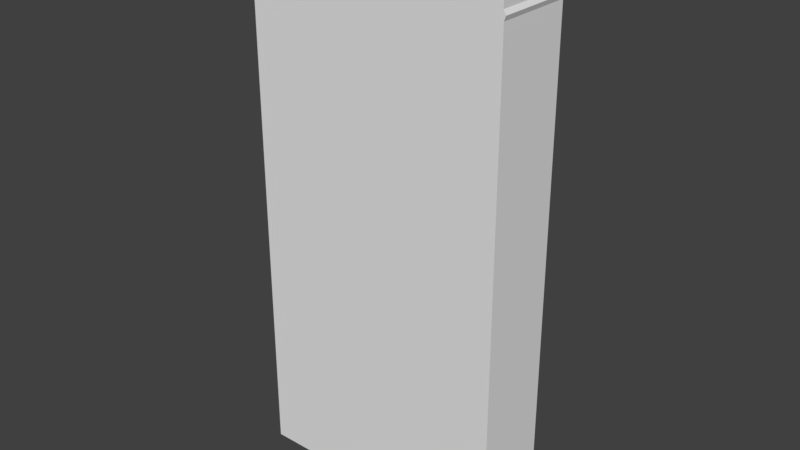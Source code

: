# Source: platform.blend  (saved by Blender 2.78.0; exported with 4.5.12 LTS)
import bpy
from mathutils import Matrix  # noqa: F401  (used for matrix-valued properties, if any)

bpy.ops.wm.read_factory_settings(use_empty=True)
scene = bpy.context.scene
scene.name = 'Scene'

# ---- collections
col_collection_1 = bpy.data.collections.new('Collection 1'); scene.collection.children.link(col_collection_1)

# ---- world
world_world = bpy.data.worlds.new('World'); scene.world = world_world
world_world.color = (0.05088, 0.05088, 0.05088)
world_world.use_sun_shadow = False
world_world.sun_shadow_jitter_overblur = 0.0
world_world.cycles.sampling_method = 'MANUAL'

# ---- meshes
me_cube_001 = bpy.data.meshes.new('Cube.001')
me_cube_001.from_pydata([(-10.0, -3.0, -41.0), (-9.681, -3.07, 0.6701), (-10.0, 3.0, -41.0), (-9.815, 3.0, 0.7777), (10.0, -3.0, -41.0), (9.799, -3.0, 0.9846), (10.0, 3.0, -41.0), (9.799, 3.0, 0.9846), (-10.0, -3.0, 0.5619), (-10.0, 3.0, 0.5619), (9.861, 3.0, 0.5156), (9.861, -3.0, 0.5156), (9.527, 3.0, -41.0), (-9.583, 3.0, -41.0), (-9.583, 3.0, 1.0), (9.527, 3.0, 1.0), (-9.583, -3.0, -41.0), (9.527, -3.0, -41.0), (9.527, -3.0, 1.0), (-9.583, -3.0, 1.0), (9.527, -3.0, 0.5619), (-9.583, -3.0, 0.5619), (-9.583, 3.0, 0.5619), (9.527, 3.0, 0.5619), (-9.759, 3.0, -2.742), (10.0, 3.0, -2.742), (10.0, -3.0, -2.742), (-9.759, -3.0, -2.742), (-9.583, 3.0, -2.742), (9.527, 3.0, -2.742), (9.527, -3.0, -2.742), (-9.583, -3.0, -2.742), (-9.907, -3.0, -2.246), (-9.907, 3.0, -2.246), (9.815, 3.0, -2.404), (9.815, -3.0, -2.404), (-9.583, 3.0, -2.357), (9.527, 3.0, -2.357), (9.527, -3.0, -2.357), (-9.583, -3.0, -2.357), (-10.0, 3.0, -3.14), (9.877, 3.0, -3.094), (9.877, -3.0, -3.094), (-9.583, 3.0, -3.14), (9.527, 3.0, -3.14), (9.527, -3.0, -3.14), (-9.583, -3.0, -3.14), (-10.0, -3.0, -3.14)], [], [(8, 1, 3, 9), (23, 15, 7, 10), (10, 7, 5, 11), (21, 19, 1, 8), (12, 6, 4, 17), (14, 3, 1, 19), (39, 21, 8, 32), (34, 10, 11, 35), (37, 23, 10, 34), (32, 8, 9, 33), (33, 9, 22, 36), (36, 22, 23, 37), (35, 11, 20, 38), (38, 20, 21, 39), (7, 15, 18, 5), (15, 14, 19, 18), (2, 13, 16, 0), (13, 12, 17, 16), (11, 5, 18, 20), (20, 18, 19, 21), (9, 3, 14, 22), (22, 14, 15, 23), (45, 30, 31, 46), (42, 26, 30, 45), (43, 28, 29, 44), (40, 24, 28, 43), (47, 27, 24, 40), (44, 29, 25, 41), (41, 25, 26, 42), (46, 31, 27, 47), (30, 38, 39, 31), (26, 35, 38, 30), (28, 36, 37, 29), (24, 33, 36, 28), (27, 32, 33, 24), (29, 37, 34, 25), (25, 34, 35, 26), (31, 39, 32, 27), (16, 46, 47, 0), (6, 41, 42, 4), (12, 44, 41, 6), (0, 47, 40, 2), (2, 40, 43, 13), (13, 43, 44, 12), (4, 42, 45, 17), (17, 45, 46, 16)])
me_cube_001.use_remesh_preserve_volume = False
me_cube_001.use_remesh_preserve_attributes = False
me_cube_001.use_mirror_vertex_groups = False
me_cube_001.update()

# ---- objects
ob_cube = bpy.data.objects.new('Cube', me_cube_001)

# ---- transforms, parenting, visibility, modifiers, constraints
ob_cube.location = (0.0, 0.0, 0.0)
ob_cube.lineart.crease_threshold = 0.0

# ---- collection membership
col_collection_1.objects.link(ob_cube)

# ---- scene / render settings (as saved in the file)
scene.frame_start = 1; scene.frame_end = 250; scene.frame_set(1)
scene.render.engine = 'BLENDER_EEVEE_NEXT'
scene.render.resolution_percentage = 50
scene.render.dither_intensity = 0.0
scene.cycles.use_denoising = False
scene.cycles.samples = 128
scene.cycles.sampling_pattern = 'TABULATED_SOBOL'
scene.cycles.light_sampling_threshold = 0.0
scene.cycles.use_adaptive_sampling = False
scene.cycles.use_light_tree = False
scene.cycles.blur_glossy = 0.0
scene.cycles.sample_clamp_indirect = 0.0
scene.view_settings.view_transform = 'Standard'
bpy.context.view_layer.update()

# ---- added for rendering (the .blend has no active camera and no usable light): camera, sun
cam_auto = bpy.data.cameras.new('AutoCamera')
cam_auto.lens = 50.0
cam_auto.sensor_width = 36.0
cam_auto.clip_end = 1000.0
ob_auto_camera = bpy.data.objects.new('AutoCamera', cam_auto)
scene.collection.objects.link(ob_auto_camera)
ob_auto_camera.location = (43.4053, -52.1215, 14.7242)
ob_auto_camera.rotation_euler = (1.09748, -7.21219e-08, 0.694738)
scene.camera = ob_auto_camera
light_auto_sun = bpy.data.lights.new('AutoSun', 'SUN')
light_auto_sun.energy = 3.0
light_auto_sun.angle = 0.0523599
ob_auto_sun = bpy.data.objects.new('AutoSun', light_auto_sun)
scene.collection.objects.link(ob_auto_sun)
ob_auto_sun.rotation_euler = (0.872665, 0.174533, 0.523599)
bpy.context.view_layer.update()
